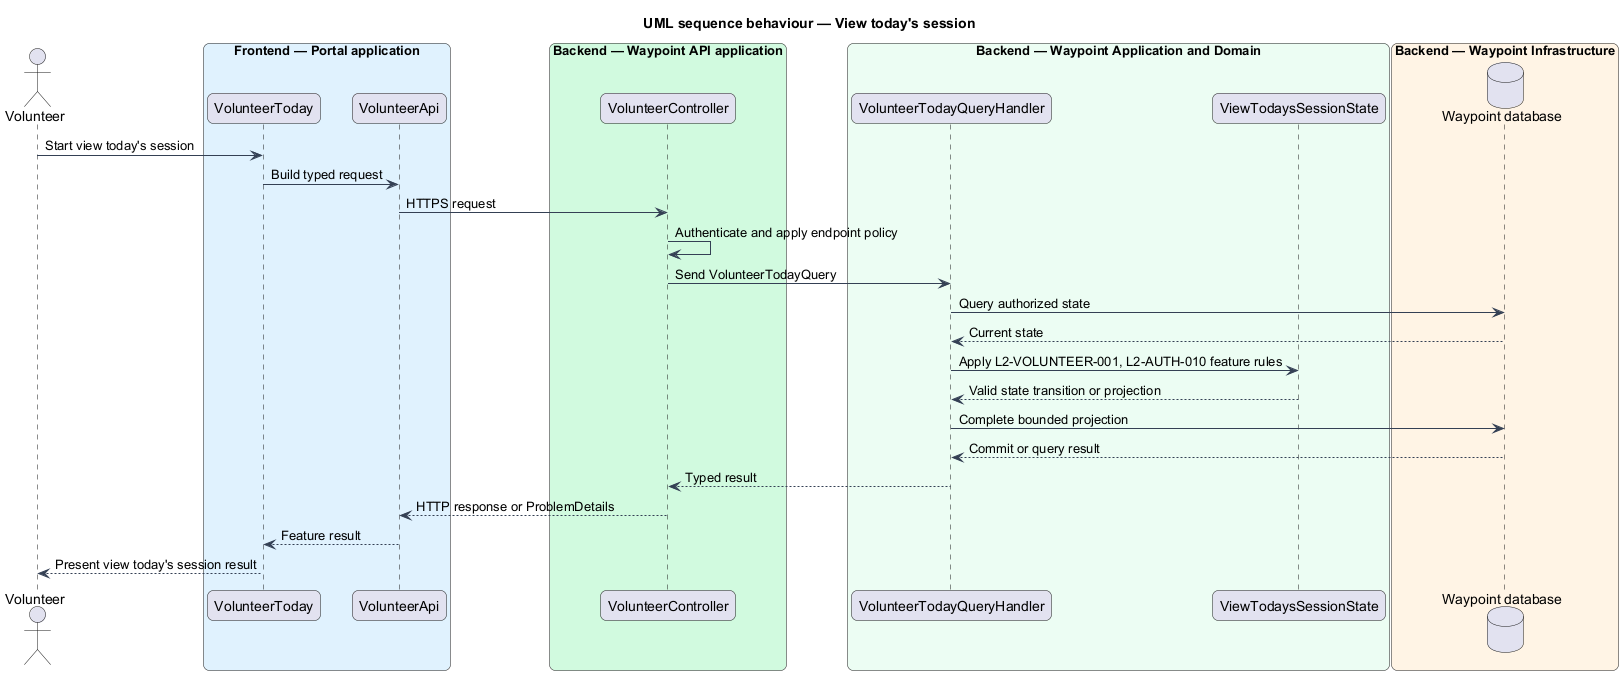

The diagram above was rendered by PlantUML. Its source (embedded in the PNG):
@startuml

title UML sequence behaviour — View today's session
skinparam backgroundColor #FFFFFF
skinparam shadowing false
skinparam roundcorner 12
skinparam defaultFontName Arial
skinparam ArrowColor #344054
skinparam rectangle {
  BorderColor #344054
  FontColor #101828
}
skinparam package {
  BorderColor #667085
  FontColor #101828
  BackgroundColor #F9FAFB
}
actor "Volunteer" as actor
box "Frontend — Portal application" #E0F2FE
  participant "VolunteerToday" as page
  participant "VolunteerApi" as client
end box
box "Backend — Waypoint API application" #D1FADF
  participant "VolunteerController" as controller
end box
box "Backend — Waypoint Application and Domain" #ECFDF3
  participant "VolunteerTodayQueryHandler" as handler
  participant "ViewTodaysSessionState" as entity
end box
box "Backend — Waypoint Infrastructure" #FFF4E5
  database "Waypoint database" as db
end box
actor -> page : Start view today's session
page -> client : Build typed request
client -> controller : HTTPS request
controller -> controller : Authenticate and apply endpoint policy
controller -> handler : Send VolunteerTodayQuery
handler -> db : Query authorized state
db --> handler : Current state
handler -> entity : Apply L2-VOLUNTEER-001, L2-AUTH-010 feature rules
entity --> handler : Valid state transition or projection
handler -> db : Complete bounded projection
db --> handler : Commit or query result
handler --> controller : Typed result
controller --> client : HTTP response or ProblemDetails
client --> page : Feature result
page --> actor : Present view today's session result
@enduml